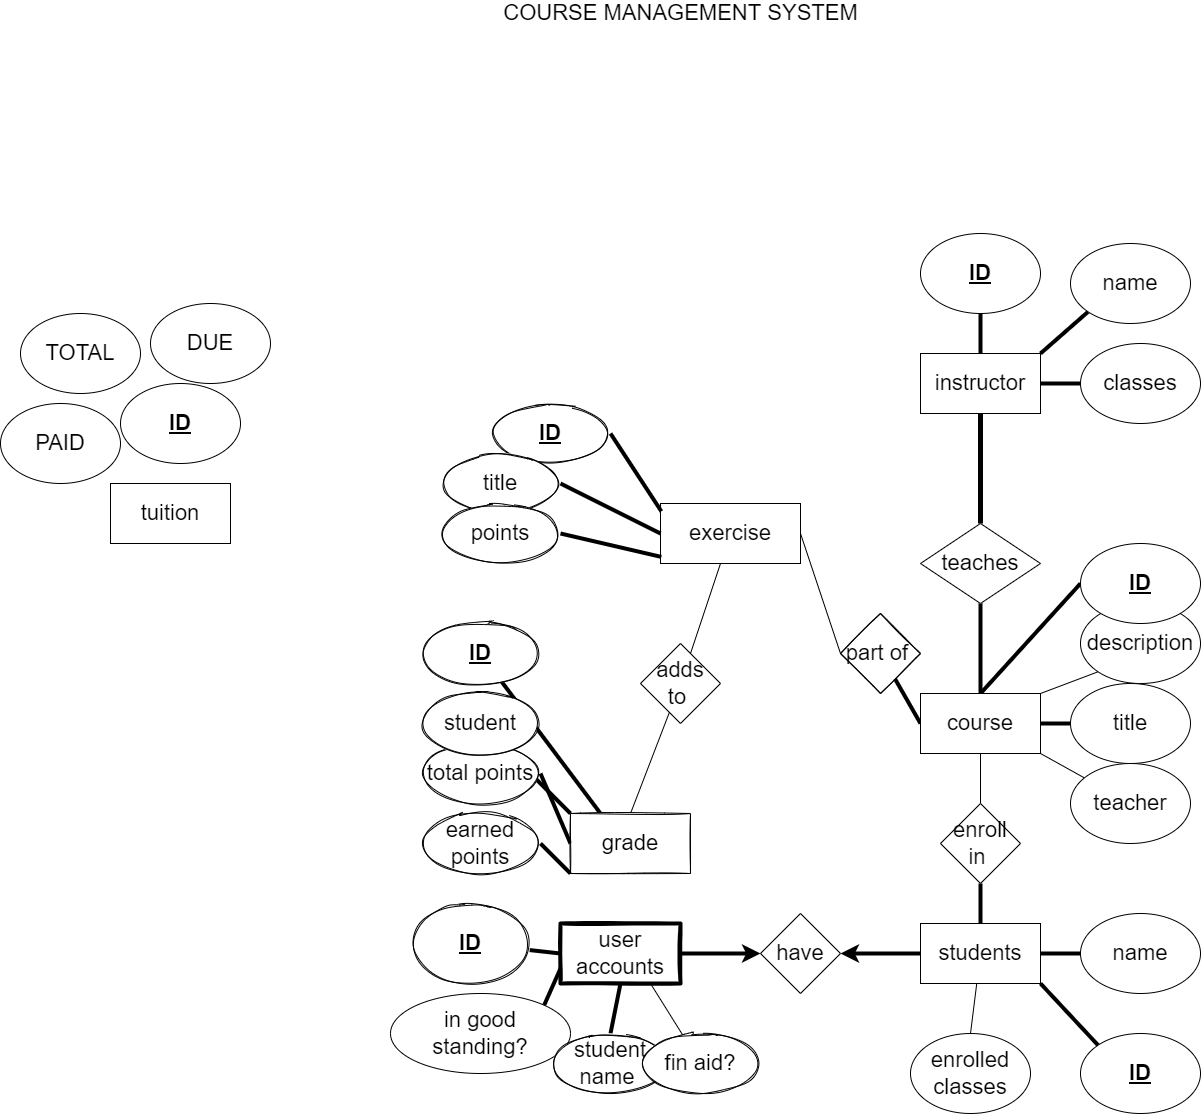

The diagram above was exported from draw.io. Its source (the exported page's mxGraphModel, read from the mxfile embedded in the PNG):
<mxGraphModel dx="2334" dy="2087" grid="1" gridSize="10" guides="1" tooltips="1" connect="1" arrows="1" fold="1" page="1" pageScale="1" pageWidth="850" pageHeight="1100" math="0" shadow="0">
  <root>
    <mxCell id="0" />
    <mxCell id="1" parent="0" />
    <mxCell id="2" value="&lt;font style=&quot;font-size: 22px&quot;&gt;COURSE MANAGEMENT SYSTEM&lt;/font&gt;" style="text;html=1;align=center;verticalAlign=middle;resizable=0;points=[];autosize=1;strokeColor=none;fillColor=none;" parent="1" vertex="1">
      <mxGeometry x="135" y="-230" width="370" height="20" as="geometry" />
    </mxCell>
    <mxCell id="31" style="edgeStyle=none;html=1;exitX=0.5;exitY=0;exitDx=0;exitDy=0;entryX=0.5;entryY=1;entryDx=0;entryDy=0;fontSize=22;endArrow=none;endFill=0;strokeWidth=4;" parent="1" source="3" target="30" edge="1">
      <mxGeometry relative="1" as="geometry" />
    </mxCell>
    <mxCell id="33" style="edgeStyle=none;html=1;exitX=1;exitY=0.5;exitDx=0;exitDy=0;entryX=0;entryY=0.5;entryDx=0;entryDy=0;fontSize=22;endArrow=none;endFill=0;strokeWidth=4;" parent="1" source="3" target="13" edge="1">
      <mxGeometry relative="1" as="geometry" />
    </mxCell>
    <mxCell id="3" value="students" style="rounded=0;whiteSpace=wrap;html=1;fontSize=22;" parent="1" vertex="1">
      <mxGeometry x="560" y="690" width="120" height="60" as="geometry" />
    </mxCell>
    <mxCell id="55" style="edgeStyle=none;html=1;exitX=1;exitY=0.5;exitDx=0;exitDy=0;entryX=0;entryY=0.5;entryDx=0;entryDy=0;fontSize=22;startArrow=none;startFill=0;endArrow=none;endFill=0;strokeWidth=1;" parent="1" source="4" target="53" edge="1">
      <mxGeometry relative="1" as="geometry" />
    </mxCell>
    <mxCell id="83" value="" style="edgeStyle=none;html=1;fontSize=14;startArrow=none;startFill=0;endArrow=none;endFill=0;strokeWidth=1;" parent="1" source="4" target="82" edge="1">
      <mxGeometry relative="1" as="geometry" />
    </mxCell>
    <mxCell id="4" value="exercise" style="rounded=0;whiteSpace=wrap;html=1;fontSize=22;" parent="1" vertex="1">
      <mxGeometry x="300" y="270" width="140" height="60" as="geometry" />
    </mxCell>
    <mxCell id="44" style="edgeStyle=none;html=1;exitX=1;exitY=0.5;exitDx=0;exitDy=0;entryX=0;entryY=0.5;entryDx=0;entryDy=0;fontSize=22;startArrow=none;startFill=0;endArrow=classic;endFill=1;strokeWidth=4;" parent="1" source="5" target="41" edge="1">
      <mxGeometry relative="1" as="geometry" />
    </mxCell>
    <mxCell id="49" style="edgeStyle=none;html=1;exitX=0;exitY=0.5;exitDx=0;exitDy=0;fontSize=22;startArrow=none;startFill=0;endArrow=none;endFill=0;strokeWidth=4;" parent="1" source="5" target="47" edge="1">
      <mxGeometry relative="1" as="geometry" />
    </mxCell>
    <mxCell id="52" style="edgeStyle=none;html=1;exitX=0.75;exitY=1;exitDx=0;exitDy=0;fontSize=22;startArrow=none;startFill=0;endArrow=none;endFill=0;strokeWidth=1;" parent="1" source="5" target="46" edge="1">
      <mxGeometry relative="1" as="geometry" />
    </mxCell>
    <mxCell id="5" value="user accounts" style="rounded=0;whiteSpace=wrap;html=1;fontSize=22;strokeWidth=4;sketch=1;" parent="1" vertex="1">
      <mxGeometry x="200" y="690" width="120" height="60" as="geometry" />
    </mxCell>
    <mxCell id="32" style="edgeStyle=none;html=1;exitX=0.5;exitY=1;exitDx=0;exitDy=0;entryX=0.5;entryY=0;entryDx=0;entryDy=0;fontSize=22;endArrow=none;endFill=0;strokeWidth=1;" parent="1" source="6" target="30" edge="1">
      <mxGeometry relative="1" as="geometry" />
    </mxCell>
    <mxCell id="38" style="edgeStyle=none;html=1;exitX=1;exitY=1;exitDx=0;exitDy=0;fontSize=22;endArrow=none;endFill=0;strokeWidth=1;" parent="1" source="6" target="9" edge="1">
      <mxGeometry relative="1" as="geometry" />
    </mxCell>
    <mxCell id="40" style="edgeStyle=none;html=1;exitX=0.5;exitY=0;exitDx=0;exitDy=0;entryX=0;entryY=0.5;entryDx=0;entryDy=0;fontSize=22;endArrow=none;endFill=0;strokeWidth=4;" parent="1" source="6" target="39" edge="1">
      <mxGeometry relative="1" as="geometry" />
    </mxCell>
    <mxCell id="54" style="edgeStyle=none;html=1;exitX=0;exitY=0.5;exitDx=0;exitDy=0;fontSize=22;startArrow=none;startFill=0;endArrow=none;endFill=0;strokeWidth=4;" parent="1" source="6" target="53" edge="1">
      <mxGeometry relative="1" as="geometry" />
    </mxCell>
    <mxCell id="6" value="course" style="rounded=0;whiteSpace=wrap;html=1;fontSize=22;" parent="1" vertex="1">
      <mxGeometry x="560" y="460" width="120" height="60" as="geometry" />
    </mxCell>
    <mxCell id="7" value="tuition" style="rounded=0;whiteSpace=wrap;html=1;fontSize=22;" parent="1" vertex="1">
      <mxGeometry x="-250" y="250" width="120" height="60" as="geometry" />
    </mxCell>
    <mxCell id="24" style="edgeStyle=none;html=1;exitX=0.5;exitY=1;exitDx=0;exitDy=0;fontSize=22;endArrow=none;endFill=0;fontStyle=1;strokeWidth=5;" parent="1" source="8" target="23" edge="1">
      <mxGeometry relative="1" as="geometry" />
    </mxCell>
    <mxCell id="8" value="instructor" style="rounded=0;whiteSpace=wrap;html=1;fontSize=22;" parent="1" vertex="1">
      <mxGeometry x="560" y="120" width="120" height="60" as="geometry" />
    </mxCell>
    <mxCell id="9" value="teacher" style="ellipse;whiteSpace=wrap;html=1;fontSize=22;" parent="1" vertex="1">
      <mxGeometry x="710" y="530" width="120" height="80" as="geometry" />
    </mxCell>
    <mxCell id="36" style="edgeStyle=none;html=1;exitX=0;exitY=1;exitDx=0;exitDy=0;entryX=1;entryY=0;entryDx=0;entryDy=0;fontSize=22;endArrow=none;endFill=0;strokeWidth=1;" parent="1" source="10" target="6" edge="1">
      <mxGeometry relative="1" as="geometry" />
    </mxCell>
    <mxCell id="10" value="description" style="ellipse;whiteSpace=wrap;html=1;fontSize=22;" parent="1" vertex="1">
      <mxGeometry x="720" y="370" width="120" height="80" as="geometry" />
    </mxCell>
    <mxCell id="37" style="edgeStyle=none;html=1;exitX=0;exitY=0.5;exitDx=0;exitDy=0;entryX=1;entryY=0.5;entryDx=0;entryDy=0;fontSize=22;endArrow=none;endFill=0;strokeWidth=4;" parent="1" source="11" target="6" edge="1">
      <mxGeometry relative="1" as="geometry" />
    </mxCell>
    <mxCell id="11" value="title" style="ellipse;whiteSpace=wrap;html=1;fontSize=22;" parent="1" vertex="1">
      <mxGeometry x="710" y="450" width="120" height="80" as="geometry" />
    </mxCell>
    <mxCell id="35" style="edgeStyle=none;html=1;exitX=0.5;exitY=0;exitDx=0;exitDy=0;fontSize=22;endArrow=none;endFill=0;strokeWidth=1;" parent="1" source="12" target="3" edge="1">
      <mxGeometry relative="1" as="geometry" />
    </mxCell>
    <mxCell id="12" value="enrolled classes" style="ellipse;whiteSpace=wrap;html=1;fontSize=22;" parent="1" vertex="1">
      <mxGeometry x="550" y="800" width="120" height="80" as="geometry" />
    </mxCell>
    <mxCell id="13" value="name" style="ellipse;whiteSpace=wrap;html=1;fontSize=22;" parent="1" vertex="1">
      <mxGeometry x="720" y="680" width="120" height="80" as="geometry" />
    </mxCell>
    <mxCell id="34" style="edgeStyle=none;html=1;exitX=0;exitY=0;exitDx=0;exitDy=0;entryX=1;entryY=1;entryDx=0;entryDy=0;fontSize=22;endArrow=none;endFill=0;strokeWidth=4;" parent="1" source="14" target="3" edge="1">
      <mxGeometry relative="1" as="geometry" />
    </mxCell>
    <mxCell id="14" value="&lt;b&gt;&lt;u&gt;ID&lt;/u&gt;&lt;/b&gt;" style="ellipse;whiteSpace=wrap;html=1;fontSize=22;" parent="1" vertex="1">
      <mxGeometry x="720" y="800" width="120" height="80" as="geometry" />
    </mxCell>
    <mxCell id="28" style="edgeStyle=none;html=1;exitX=0;exitY=0.5;exitDx=0;exitDy=0;entryX=1;entryY=0.5;entryDx=0;entryDy=0;fontSize=22;endArrow=none;endFill=0;strokeWidth=4;" parent="1" source="15" target="8" edge="1">
      <mxGeometry relative="1" as="geometry" />
    </mxCell>
    <mxCell id="15" value="classes" style="ellipse;whiteSpace=wrap;html=1;fontSize=22;" parent="1" vertex="1">
      <mxGeometry x="720" y="110" width="120" height="80" as="geometry" />
    </mxCell>
    <mxCell id="27" style="edgeStyle=none;html=1;exitX=0;exitY=1;exitDx=0;exitDy=0;entryX=1;entryY=0;entryDx=0;entryDy=0;fontSize=22;endArrow=none;endFill=0;strokeWidth=4;" parent="1" source="16" target="8" edge="1">
      <mxGeometry relative="1" as="geometry" />
    </mxCell>
    <mxCell id="16" value="name" style="ellipse;whiteSpace=wrap;html=1;fontSize=22;" parent="1" vertex="1">
      <mxGeometry x="710" y="10" width="120" height="80" as="geometry" />
    </mxCell>
    <mxCell id="26" style="edgeStyle=none;html=1;exitX=0.5;exitY=1;exitDx=0;exitDy=0;entryX=0.5;entryY=0;entryDx=0;entryDy=0;fontSize=22;endArrow=none;endFill=0;strokeWidth=4;" parent="1" source="17" target="8" edge="1">
      <mxGeometry relative="1" as="geometry" />
    </mxCell>
    <mxCell id="17" value="&lt;b&gt;&lt;u&gt;ID&lt;/u&gt;&lt;/b&gt;" style="ellipse;whiteSpace=wrap;html=1;fontSize=22;" parent="1" vertex="1">
      <mxGeometry x="560" width="120" height="80" as="geometry" />
    </mxCell>
    <mxCell id="50" style="edgeStyle=none;html=1;exitX=1;exitY=0;exitDx=0;exitDy=0;entryX=0;entryY=0.75;entryDx=0;entryDy=0;fontSize=22;startArrow=none;startFill=0;endArrow=none;endFill=0;strokeWidth=4;" parent="1" source="18" target="5" edge="1">
      <mxGeometry relative="1" as="geometry" />
    </mxCell>
    <mxCell id="18" value="in good&lt;br&gt;standing?" style="ellipse;whiteSpace=wrap;html=1;fontSize=22;" parent="1" vertex="1">
      <mxGeometry x="30" y="760" width="180" height="80" as="geometry" />
    </mxCell>
    <mxCell id="19" value="PAID" style="ellipse;whiteSpace=wrap;html=1;fontSize=22;" parent="1" vertex="1">
      <mxGeometry x="-360" y="170" width="120" height="80" as="geometry" />
    </mxCell>
    <mxCell id="20" value="DUE" style="ellipse;whiteSpace=wrap;html=1;fontSize=22;" parent="1" vertex="1">
      <mxGeometry x="-210" y="70" width="120" height="80" as="geometry" />
    </mxCell>
    <mxCell id="21" value="TOTAL" style="ellipse;whiteSpace=wrap;html=1;fontSize=22;" parent="1" vertex="1">
      <mxGeometry x="-340" y="80" width="120" height="80" as="geometry" />
    </mxCell>
    <mxCell id="22" value="&lt;b&gt;&lt;u&gt;ID&lt;/u&gt;&lt;/b&gt;" style="ellipse;whiteSpace=wrap;html=1;fontSize=22;" parent="1" vertex="1">
      <mxGeometry x="-240" y="150" width="120" height="80" as="geometry" />
    </mxCell>
    <mxCell id="25" style="edgeStyle=none;html=1;exitX=0.5;exitY=1;exitDx=0;exitDy=0;entryX=0.5;entryY=0;entryDx=0;entryDy=0;fontSize=22;endArrow=none;endFill=0;strokeWidth=4;" parent="1" source="23" target="6" edge="1">
      <mxGeometry relative="1" as="geometry" />
    </mxCell>
    <mxCell id="23" value="teaches" style="rhombus;whiteSpace=wrap;html=1;fontSize=22;" parent="1" vertex="1">
      <mxGeometry x="560" y="290" width="120" height="80" as="geometry" />
    </mxCell>
    <mxCell id="30" value="enroll in&amp;nbsp;" style="rhombus;whiteSpace=wrap;html=1;fontSize=22;" parent="1" vertex="1">
      <mxGeometry x="580" y="570" width="80" height="80" as="geometry" />
    </mxCell>
    <mxCell id="39" value="&lt;b&gt;&lt;u&gt;ID&lt;/u&gt;&lt;/b&gt;" style="ellipse;whiteSpace=wrap;html=1;fontSize=22;" parent="1" vertex="1">
      <mxGeometry x="720" y="310" width="120" height="80" as="geometry" />
    </mxCell>
    <mxCell id="43" style="edgeStyle=none;html=1;exitX=1;exitY=0.5;exitDx=0;exitDy=0;entryX=0;entryY=0.5;entryDx=0;entryDy=0;fontSize=22;endArrow=none;endFill=0;strokeWidth=4;startArrow=classic;startFill=1;" parent="1" source="41" target="3" edge="1">
      <mxGeometry relative="1" as="geometry" />
    </mxCell>
    <mxCell id="41" value="have" style="rhombus;whiteSpace=wrap;html=1;fontSize=22;" parent="1" vertex="1">
      <mxGeometry x="400" y="680" width="80" height="80" as="geometry" />
    </mxCell>
    <mxCell id="48" style="edgeStyle=none;html=1;exitX=0.5;exitY=0;exitDx=0;exitDy=0;entryX=0.5;entryY=1;entryDx=0;entryDy=0;fontSize=22;startArrow=none;startFill=0;endArrow=none;endFill=0;strokeWidth=4;" parent="1" source="45" target="5" edge="1">
      <mxGeometry relative="1" as="geometry" />
    </mxCell>
    <mxCell id="45" value="student name&amp;nbsp;" style="ellipse;whiteSpace=wrap;html=1;sketch=1;fontSize=22;strokeWidth=1;" parent="1" vertex="1">
      <mxGeometry x="190" y="800" width="120" height="60" as="geometry" />
    </mxCell>
    <mxCell id="46" value="fin aid?" style="ellipse;whiteSpace=wrap;html=1;sketch=1;fontSize=22;strokeWidth=1;" parent="1" vertex="1">
      <mxGeometry x="280" y="800" width="120" height="60" as="geometry" />
    </mxCell>
    <mxCell id="47" value="&lt;b&gt;&lt;u&gt;ID&lt;/u&gt;&lt;/b&gt;" style="ellipse;whiteSpace=wrap;html=1;sketch=1;fontSize=22;strokeWidth=1;" parent="1" vertex="1">
      <mxGeometry x="50" y="670" width="120" height="80" as="geometry" />
    </mxCell>
    <mxCell id="53" value="part of&amp;nbsp;" style="rhombus;whiteSpace=wrap;html=1;sketch=1;fontSize=22;strokeWidth=1;" parent="1" vertex="1">
      <mxGeometry x="480" y="380" width="80" height="80" as="geometry" />
    </mxCell>
    <mxCell id="60" style="edgeStyle=none;html=1;exitX=1;exitY=0.5;exitDx=0;exitDy=0;entryX=0.006;entryY=0.13;entryDx=0;entryDy=0;entryPerimeter=0;fontSize=22;startArrow=none;startFill=0;endArrow=none;endFill=0;strokeWidth=4;" parent="1" source="57" target="4" edge="1">
      <mxGeometry relative="1" as="geometry" />
    </mxCell>
    <mxCell id="57" value="&lt;b&gt;&lt;u&gt;ID&lt;/u&gt;&lt;/b&gt;" style="ellipse;whiteSpace=wrap;html=1;sketch=1;fontSize=22;strokeWidth=1;" parent="1" vertex="1">
      <mxGeometry x="130" y="170" width="120" height="60" as="geometry" />
    </mxCell>
    <mxCell id="61" style="edgeStyle=none;html=1;exitX=1;exitY=0.5;exitDx=0;exitDy=0;entryX=0;entryY=0.5;entryDx=0;entryDy=0;fontSize=22;startArrow=none;startFill=0;endArrow=none;endFill=0;strokeWidth=4;" parent="1" source="58" target="4" edge="1">
      <mxGeometry relative="1" as="geometry" />
    </mxCell>
    <mxCell id="58" value="title" style="ellipse;whiteSpace=wrap;html=1;sketch=1;fontSize=22;strokeWidth=1;" parent="1" vertex="1">
      <mxGeometry x="80" y="220" width="120" height="60" as="geometry" />
    </mxCell>
    <mxCell id="62" style="edgeStyle=none;html=1;exitX=1;exitY=0.5;exitDx=0;exitDy=0;entryX=0.006;entryY=0.89;entryDx=0;entryDy=0;entryPerimeter=0;fontSize=22;startArrow=none;startFill=0;endArrow=none;endFill=0;strokeWidth=4;" parent="1" source="59" target="4" edge="1">
      <mxGeometry relative="1" as="geometry" />
    </mxCell>
    <mxCell id="59" value="points" style="ellipse;whiteSpace=wrap;html=1;sketch=1;fontSize=22;strokeWidth=1;" parent="1" vertex="1">
      <mxGeometry x="80" y="270" width="120" height="60" as="geometry" />
    </mxCell>
    <mxCell id="71" style="edgeStyle=none;html=1;exitX=0.25;exitY=0;exitDx=0;exitDy=0;fontSize=22;startArrow=none;startFill=0;endArrow=none;endFill=0;strokeWidth=4;" parent="1" source="66" target="69" edge="1">
      <mxGeometry relative="1" as="geometry" />
    </mxCell>
    <mxCell id="72" style="edgeStyle=none;html=1;exitX=0;exitY=0;exitDx=0;exitDy=0;fontSize=22;startArrow=none;startFill=0;endArrow=none;endFill=0;strokeWidth=4;" parent="1" source="66" target="68" edge="1">
      <mxGeometry relative="1" as="geometry" />
    </mxCell>
    <mxCell id="73" style="edgeStyle=none;html=1;exitX=0;exitY=0.5;exitDx=0;exitDy=0;entryX=1;entryY=0.5;entryDx=0;entryDy=0;fontSize=22;startArrow=none;startFill=0;endArrow=none;endFill=0;strokeWidth=4;" parent="1" source="66" target="67" edge="1">
      <mxGeometry relative="1" as="geometry" />
    </mxCell>
    <mxCell id="74" style="edgeStyle=none;html=1;exitX=0;exitY=1;exitDx=0;exitDy=0;entryX=1;entryY=0.5;entryDx=0;entryDy=0;fontSize=22;startArrow=none;startFill=0;endArrow=none;endFill=0;strokeWidth=4;" parent="1" source="66" target="70" edge="1">
      <mxGeometry relative="1" as="geometry" />
    </mxCell>
    <mxCell id="84" style="edgeStyle=none;html=1;exitX=0.5;exitY=0;exitDx=0;exitDy=0;fontSize=14;startArrow=none;startFill=0;endArrow=none;endFill=0;strokeWidth=1;" parent="1" source="66" target="82" edge="1">
      <mxGeometry relative="1" as="geometry" />
    </mxCell>
    <mxCell id="66" value="grade" style="whiteSpace=wrap;html=1;sketch=1;fontSize=22;strokeWidth=1;" parent="1" vertex="1">
      <mxGeometry x="210" y="580" width="120" height="60" as="geometry" />
    </mxCell>
    <mxCell id="67" value="total points" style="ellipse;whiteSpace=wrap;html=1;sketch=1;fontSize=22;strokeWidth=1;" parent="1" vertex="1">
      <mxGeometry x="60" y="510" width="120" height="60" as="geometry" />
    </mxCell>
    <mxCell id="68" value="student" style="ellipse;whiteSpace=wrap;html=1;sketch=1;fontSize=22;strokeWidth=1;" parent="1" vertex="1">
      <mxGeometry x="60" y="460" width="120" height="60" as="geometry" />
    </mxCell>
    <mxCell id="69" value="&lt;b&gt;&lt;u&gt;ID&lt;/u&gt;&lt;/b&gt;" style="ellipse;whiteSpace=wrap;html=1;sketch=1;fontSize=22;strokeWidth=1;" parent="1" vertex="1">
      <mxGeometry x="60" y="390" width="120" height="60" as="geometry" />
    </mxCell>
    <mxCell id="70" value="earned points" style="ellipse;whiteSpace=wrap;html=1;sketch=1;fontSize=22;strokeWidth=1;" parent="1" vertex="1">
      <mxGeometry x="60" y="580" width="120" height="60" as="geometry" />
    </mxCell>
    <mxCell id="82" value="adds to&amp;nbsp;" style="rhombus;whiteSpace=wrap;html=1;fontSize=22;rounded=0;" parent="1" vertex="1">
      <mxGeometry x="280" y="410" width="80" height="80" as="geometry" />
    </mxCell>
  </root>
</mxGraphModel>